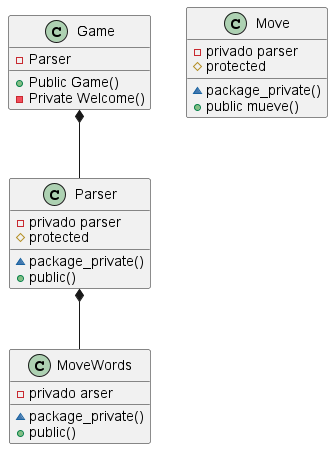

The diagram above was rendered by PlantUML. Its source (embedded in the PNG):
@startuml
class Game {
        - Parser
        
 
              +Public Game()
        -Private Welcome()
        
    }
class Parser {
        -privado parser
        #protected
      ~package_private()
              +public()
}

class MoveWords {
        -privado arser
       
      ~package_private()
              +public()
}
class Move {
        -privado parser
        #protected
      ~package_private()
              +public mueve()
}    
    
Game *-- Parser
Parser *-- MoveWords



class Move
@enduml